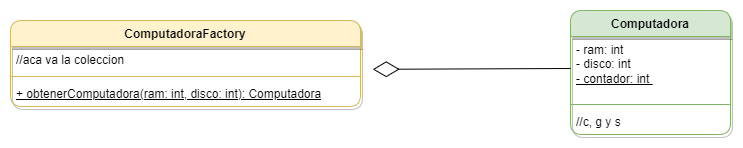

The diagram above was exported from draw.io. Its source (the exported page's mxGraphModel, read from the mxfile embedded in the PNG):
<mxGraphModel dx="1900" dy="600" grid="1" gridSize="10" guides="1" tooltips="1" connect="1" arrows="1" fold="1" page="1" pageScale="1" pageWidth="850" pageHeight="1100" math="0" shadow="0">
  <root>
    <mxCell id="0" />
    <mxCell id="1" parent="0" />
    <mxCell id="PuvSN64_tPMDG4UbICAv-1" value="Computadora" style="swimlane;fontStyle=1;align=center;verticalAlign=top;childLayout=stackLayout;horizontal=1;startSize=26;horizontalStack=0;resizeParent=1;resizeParentMax=0;resizeLast=0;collapsible=1;marginBottom=0;whiteSpace=wrap;html=1;fillColor=#d5e8d4;strokeColor=#82b366;rounded=1;shadow=1;" vertex="1" parent="1">
      <mxGeometry x="540" y="220" width="160" height="124" as="geometry" />
    </mxCell>
    <mxCell id="PuvSN64_tPMDG4UbICAv-2" value="- ram: int&lt;br&gt;- disco: int&lt;br&gt;&lt;u&gt;- contador: int&amp;nbsp;&lt;/u&gt;" style="text;strokeColor=none;fillColor=none;align=left;verticalAlign=top;spacingLeft=4;spacingRight=4;overflow=hidden;rotatable=0;points=[[0,0.5],[1,0.5]];portConstraint=eastwest;whiteSpace=wrap;html=1;" vertex="1" parent="PuvSN64_tPMDG4UbICAv-1">
      <mxGeometry y="26" width="160" height="64" as="geometry" />
    </mxCell>
    <mxCell id="PuvSN64_tPMDG4UbICAv-3" value="" style="line;strokeWidth=1;fillColor=none;align=left;verticalAlign=middle;spacingTop=-1;spacingLeft=3;spacingRight=3;rotatable=0;labelPosition=right;points=[];portConstraint=eastwest;strokeColor=inherit;" vertex="1" parent="PuvSN64_tPMDG4UbICAv-1">
      <mxGeometry y="90" width="160" height="8" as="geometry" />
    </mxCell>
    <mxCell id="PuvSN64_tPMDG4UbICAv-4" value="//c, g y s" style="text;strokeColor=none;fillColor=none;align=left;verticalAlign=top;spacingLeft=4;spacingRight=4;overflow=hidden;rotatable=0;points=[[0,0.5],[1,0.5]];portConstraint=eastwest;whiteSpace=wrap;html=1;" vertex="1" parent="PuvSN64_tPMDG4UbICAv-1">
      <mxGeometry y="98" width="160" height="26" as="geometry" />
    </mxCell>
    <mxCell id="PuvSN64_tPMDG4UbICAv-5" value="ComputadoraFactory" style="swimlane;fontStyle=1;align=center;verticalAlign=top;childLayout=stackLayout;horizontal=1;startSize=26;horizontalStack=0;resizeParent=1;resizeParentMax=0;resizeLast=0;collapsible=1;marginBottom=0;whiteSpace=wrap;html=1;fillColor=#fff2cc;strokeColor=#d6b656;rounded=1;shadow=1;" vertex="1" parent="1">
      <mxGeometry x="-20" y="230" width="350" height="86" as="geometry" />
    </mxCell>
    <mxCell id="PuvSN64_tPMDG4UbICAv-6" value="//aca va la coleccion&amp;nbsp;" style="text;strokeColor=none;fillColor=none;align=left;verticalAlign=top;spacingLeft=4;spacingRight=4;overflow=hidden;rotatable=0;points=[[0,0.5],[1,0.5]];portConstraint=eastwest;whiteSpace=wrap;html=1;" vertex="1" parent="PuvSN64_tPMDG4UbICAv-5">
      <mxGeometry y="26" width="350" height="26" as="geometry" />
    </mxCell>
    <mxCell id="PuvSN64_tPMDG4UbICAv-7" value="" style="line;strokeWidth=1;fillColor=none;align=left;verticalAlign=middle;spacingTop=-1;spacingLeft=3;spacingRight=3;rotatable=0;labelPosition=right;points=[];portConstraint=eastwest;strokeColor=inherit;" vertex="1" parent="PuvSN64_tPMDG4UbICAv-5">
      <mxGeometry y="52" width="350" height="8" as="geometry" />
    </mxCell>
    <mxCell id="PuvSN64_tPMDG4UbICAv-8" value="&lt;u&gt;+ obtenerComputadora(ram: int, disco: int): Computadora&lt;/u&gt;" style="text;strokeColor=none;fillColor=none;align=left;verticalAlign=top;spacingLeft=4;spacingRight=4;overflow=hidden;rotatable=0;points=[[0,0.5],[1,0.5]];portConstraint=eastwest;whiteSpace=wrap;html=1;" vertex="1" parent="PuvSN64_tPMDG4UbICAv-5">
      <mxGeometry y="60" width="350" height="26" as="geometry" />
    </mxCell>
    <mxCell id="PuvSN64_tPMDG4UbICAv-9" value="" style="endArrow=diamondThin;endFill=0;endSize=24;html=1;rounded=0;entryX=1.035;entryY=0.877;entryDx=0;entryDy=0;entryPerimeter=0;exitX=0;exitY=0.5;exitDx=0;exitDy=0;" edge="1" parent="1" source="PuvSN64_tPMDG4UbICAv-2" target="PuvSN64_tPMDG4UbICAv-6">
      <mxGeometry width="160" relative="1" as="geometry">
        <mxPoint x="460" y="310" as="sourcePoint" />
        <mxPoint x="620" y="310" as="targetPoint" />
      </mxGeometry>
    </mxCell>
  </root>
</mxGraphModel>